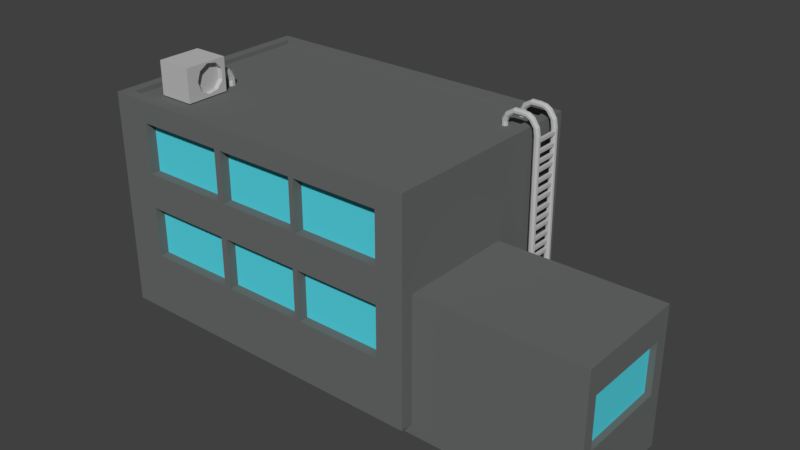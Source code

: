 # Source: TwoStoryGradicaOfficeBlock.blend  (saved by Blender 2.79.0; exported with 4.5.12 LTS)
import bpy
from mathutils import Matrix  # noqa: F401  (used for matrix-valued properties, if any)

bpy.ops.wm.read_factory_settings(use_empty=True)
scene = bpy.context.scene
scene.name = 'Scene'

# ---- collections
col_collection_1 = bpy.data.collections.new('Collection 1'); scene.collection.children.link(col_collection_1)

# ---- materials (node trees are filled in below, after node groups)
mat_material_005 = bpy.data.materials.new('Material.005')
mat_material_005.alpha_threshold = 0.0
mat_material_005.roughness = 0.5
mat_material_004 = bpy.data.materials.new('Material.004')
mat_material_004.alpha_threshold = 0.0
mat_material_004.roughness = 0.5
mat_material_003 = bpy.data.materials.new('Material.003')
mat_material_003.alpha_threshold = 0.0
mat_material_003.roughness = 0.5
mat_material = bpy.data.materials.new('Material')
mat_material.alpha_threshold = 0.0
mat_material.roughness = 0.5
mat_material_001 = bpy.data.materials.new('Material.001')
mat_material_001.alpha_threshold = 0.0
mat_material_001.roughness = 0.5

# ---- material node trees
mat_material_005.use_nodes = True; mat_material_005.node_tree.nodes.clear()
_N = mat_material_005.node_tree.nodes; _L = mat_material_005.node_tree.links
n0 = _N.new('ShaderNodeOutputMaterial'); n0.name = 'Material Output'; n0.location = (300, 300)
n1 = _N.new('ShaderNodeBsdfDiffuse'); n1.name = 'Diffuse BSDF'; n1.location = (10, 300)
n1.inputs[0].default_value = (0.5071, 0.5071, 0.5071, 1.0)
_L.new(n1.outputs[0], n0.inputs[0])
n0.is_active_output = True
mat_material_004.use_nodes = True; mat_material_004.node_tree.nodes.clear()
_N = mat_material_004.node_tree.nodes; _L = mat_material_004.node_tree.links
n0 = _N.new('ShaderNodeOutputMaterial'); n0.name = 'Material Output'; n0.location = (300, 300)
n1 = _N.new('ShaderNodeBsdfDiffuse'); n1.name = 'Diffuse BSDF'; n1.location = (10, 300)
_L.new(n1.outputs[0], n0.inputs[0])
n0.is_active_output = True
mat_material_003.use_nodes = True; mat_material_003.node_tree.nodes.clear()
_N = mat_material_003.node_tree.nodes; _L = mat_material_003.node_tree.links
n0 = _N.new('ShaderNodeOutputMaterial'); n0.name = 'Material Output'; n0.location = (300, 300)
n1 = _N.new('ShaderNodeBsdfDiffuse'); n1.name = 'Diffuse BSDF'; n1.location = (10, 300)
n1.inputs[0].default_value = (0.2079, 0.05922, 0.008173, 1.0)
_L.new(n1.outputs[0], n0.inputs[0])
n0.is_active_output = True
mat_material.use_nodes = True; mat_material.node_tree.nodes.clear()
_N = mat_material.node_tree.nodes; _L = mat_material.node_tree.links
n0 = _N.new('ShaderNodeOutputMaterial'); n0.name = 'Material Output'; n0.location = (300, 300)
n1 = _N.new('ShaderNodeBsdfDiffuse'); n1.name = 'Diffuse BSDF'; n1.location = (10, 300)
n1.inputs[0].default_value = (0.1428, 0.1523, 0.1481, 1.0)
_L.new(n1.outputs[0], n0.inputs[0])
n0.is_active_output = True
mat_material_001.use_nodes = True; mat_material_001.node_tree.nodes.clear()
_N = mat_material_001.node_tree.nodes; _L = mat_material_001.node_tree.links
n0 = _N.new('ShaderNodeOutputMaterial'); n0.name = 'Material Output'; n0.location = (300, 300)
n1 = _N.new('ShaderNodeBsdfDiffuse'); n1.name = 'Diffuse BSDF'; n1.location = (10, 300)
n1.inputs[0].default_value = (0.09187, 0.6894, 0.8, 1.0)
_L.new(n1.outputs[0], n0.inputs[0])
n0.is_active_output = True

# ---- world
world_world = bpy.data.worlds.new('World'); scene.world = world_world
world_world.color = (0.05088, 0.05088, 0.05088)
world_world.use_sun_shadow = False
world_world.sun_shadow_jitter_overblur = 0.0
world_world.cycles.sampling_method = 'MANUAL'

# ---- meshes
me_circle_011 = bpy.data.meshes.new('Circle.011')
me_circle_011.from_pydata([(-2.986, 0.1198, -0.2192), (-2.963, 0.05668, -0.2192), (-2.905, 0.02308, -0.2192), (-2.839, 0.03475, -0.2192), (-2.796, 0.08624, -0.2192), (-2.796, 0.1535, -0.2192), (-2.839, 0.2049, -0.2192), (-2.905, 0.2166, -0.2192), (-2.963, 0.183, -0.2192), (-2.963, 0.05668, -0.1236), (-2.986, 0.1198, -0.1236), (-2.905, 0.02308, -0.1236), (-2.839, 0.03475, -0.1236), (-2.796, 0.08624, -0.1236), (-2.796, 0.1535, -0.1236), (-2.839, 0.2049, -0.1236), (-2.905, 0.2166, -0.1236), (-2.963, 0.183, -0.1236), (-2.963, 0.06385, -0.05951), (-2.986, 0.1198, -0.03029), (-2.905, 0.03405, -0.07505), (-2.839, 0.0444, -0.06965), (-2.796, 0.09005, -0.04583), (-2.796, 0.1496, -0.01474), (-2.839, 0.1953, 0.00908), (-2.905, 0.2056, 0.01448), (-2.963, 0.1758, -0.001068), (-2.963, 0.03025, 0.008841), (-2.986, 0.07764, 0.0506), (-2.905, 0.005032, -0.01338), (-2.839, 0.01379, -0.005661), (-2.796, 0.05242, 0.02838), (-2.796, 0.1029, 0.07281), (-2.839, 0.1415, 0.1069), (-2.905, 0.1502, 0.1146), (-2.963, 0.125, 0.09235), (-2.963, -0.01286, 0.06252), (-2.986, 0.01917, 0.117), (-2.905, -0.02991, 0.03356), (-2.839, -0.02399, 0.04361), (-2.796, 0.002124, 0.08799), (-2.796, 0.03621, 0.1459), (-2.839, 0.06233, 0.1903), (-2.905, 0.06825, 0.2004), (-2.963, 0.0512, 0.1714), (-2.963, -0.0777, 0.1028), (-2.986, -0.05956, 0.1633), (-2.905, -0.08736, 0.07059), (-2.839, -0.08401, 0.08177), (-2.796, -0.06921, 0.1311), (-2.796, -0.0499, 0.1955), (-2.839, -0.03511, 0.2448), (-2.905, -0.03175, 0.256), (-2.963, -0.04141, 0.2238), (-2.963, -0.1322, 0.1213), (-2.986, -0.1301, 0.1844), (-2.905, -0.1333, 0.08771), (-2.839, -0.1329, 0.09938), (-2.796, -0.1312, 0.1508), (-2.796, -0.1289, 0.218), (-2.839, -0.1272, 0.2695), (-2.905, -0.1268, 0.2811), (-2.963, -0.128, 0.2476), (-2.963, -0.2635, 0.1259), (-2.986, -0.2667, 0.189), (-2.905, -0.2618, 0.09234), (-2.839, -0.2624, 0.104), (-2.796, -0.265, 0.1554), (-2.796, -0.2684, 0.2225), (-2.839, -0.271, 0.274), (-2.905, -0.2716, 0.2856), (-2.963, -0.2699, 0.2521), (-2.695, 0.1198, -0.2192), (-2.672, 0.05668, -0.2192), (-2.614, 0.02308, -0.2192), (-2.548, 0.03475, -0.2192), (-2.505, 0.08624, -0.2192), (-2.505, 0.1535, -0.2192), (-2.548, 0.2049, -0.2192), (-2.614, 0.2166, -0.2192), (-2.672, 0.183, -0.2192), (-2.672, 0.05668, -0.1236), (-2.695, 0.1198, -0.1236), (-2.614, 0.02308, -0.1236), (-2.548, 0.03475, -0.1236), (-2.505, 0.08624, -0.1236), (-2.505, 0.1535, -0.1236), (-2.548, 0.2049, -0.1236), (-2.614, 0.2166, -0.1236), (-2.672, 0.183, -0.1236), (-2.672, 0.06385, -0.05951), (-2.695, 0.1198, -0.03029), (-2.614, 0.03405, -0.07505), (-2.548, 0.0444, -0.06965), (-2.505, 0.09005, -0.04583), (-2.505, 0.1496, -0.01474), (-2.548, 0.1953, 0.00908), (-2.614, 0.2056, 0.01448), (-2.672, 0.1758, -0.001068), (-2.672, 0.03025, 0.008841), (-2.695, 0.07764, 0.0506), (-2.614, 0.005032, -0.01338), (-2.548, 0.01379, -0.005661), (-2.505, 0.05242, 0.02838), (-2.505, 0.1029, 0.07281), (-2.548, 0.1415, 0.1069), (-2.614, 0.1502, 0.1146), (-2.672, 0.125, 0.09235), (-2.672, -0.01286, 0.06252), (-2.695, 0.01917, 0.117), (-2.614, -0.02991, 0.03356), (-2.548, -0.02399, 0.04361), (-2.505, 0.002124, 0.08799), (-2.505, 0.03621, 0.1459), (-2.548, 0.06233, 0.1903), (-2.614, 0.06825, 0.2004), (-2.672, 0.0512, 0.1714), (-2.672, -0.0777, 0.1028), (-2.695, -0.05956, 0.1633), (-2.614, -0.08736, 0.07059), (-2.548, -0.08401, 0.08177), (-2.505, -0.06921, 0.1311), (-2.505, -0.0499, 0.1955), (-2.548, -0.03511, 0.2448), (-2.614, -0.03175, 0.256), (-2.672, -0.04141, 0.2238), (-2.672, -0.1322, 0.1213), (-2.695, -0.1301, 0.1844), (-2.614, -0.1333, 0.08771), (-2.548, -0.1329, 0.09938), (-2.505, -0.1312, 0.1508), (-2.505, -0.1289, 0.218), (-2.548, -0.1272, 0.2695), (-2.614, -0.1268, 0.2811), (-2.672, -0.128, 0.2476), (-2.672, -0.2635, 0.1259), (-2.695, -0.2667, 0.189), (-2.614, -0.2618, 0.09234), (-2.548, -0.2624, 0.104), (-2.505, -0.265, 0.1554), (-2.505, -0.2684, 0.2225), (-2.548, -0.271, 0.274), (-2.614, -0.2716, 0.2856), (-2.672, -0.2699, 0.2521)], [], [(1, 0, 8, 7, 6, 5, 4, 3, 2), (12, 13, 22, 21), (2, 3, 12, 11), (6, 7, 16, 15), (3, 4, 13, 12), (0, 1, 9, 10), (7, 8, 17, 16), (4, 5, 14, 13), (1, 2, 11, 9), (8, 0, 10, 17), (5, 6, 15, 14), (20, 21, 30, 29), (10, 9, 18, 19), (16, 17, 26, 25), (13, 14, 23, 22), (9, 11, 20, 18), (17, 10, 19, 26), (14, 15, 24, 23), (11, 12, 21, 20), (15, 16, 25, 24), (27, 29, 38, 36), (24, 25, 34, 33), (21, 22, 31, 30), (19, 18, 27, 28), (25, 26, 35, 34), (22, 23, 32, 31), (18, 20, 29, 27), (26, 19, 28, 35), (23, 24, 33, 32), (37, 36, 45, 46), (35, 28, 37, 44), (32, 33, 42, 41), (29, 30, 39, 38), (33, 34, 43, 42), (30, 31, 40, 39), (28, 27, 36, 37), (34, 35, 44, 43), (31, 32, 41, 40), (51, 52, 61, 60), (43, 44, 53, 52), (40, 41, 50, 49), (36, 38, 47, 45), (44, 37, 46, 53), (41, 42, 51, 50), (38, 39, 48, 47), (42, 43, 52, 51), (39, 40, 49, 48), (59, 60, 69, 68), (48, 49, 58, 57), (46, 45, 54, 55), (52, 53, 62, 61), (49, 50, 59, 58), (45, 47, 56, 54), (53, 46, 55, 62), (50, 51, 60, 59), (47, 48, 57, 56), (63, 65, 66, 67, 68, 69, 70, 71, 64), (56, 57, 66, 65), (60, 61, 70, 69), (57, 58, 67, 66), (55, 54, 63, 64), (61, 62, 71, 70), (58, 59, 68, 67), (54, 56, 65, 63), (62, 55, 64, 71), (73, 72, 80, 79, 78, 77, 76, 75, 74), (84, 85, 94, 93), (74, 75, 84, 83), (78, 79, 88, 87), (75, 76, 85, 84), (72, 73, 81, 82), (79, 80, 89, 88), (76, 77, 86, 85), (73, 74, 83, 81), (80, 72, 82, 89), (77, 78, 87, 86), (92, 93, 102, 101), (82, 81, 90, 91), (88, 89, 98, 97), (85, 86, 95, 94), (81, 83, 92, 90), (89, 82, 91, 98), (86, 87, 96, 95), (83, 84, 93, 92), (87, 88, 97, 96), (99, 101, 110, 108), (96, 97, 106, 105), (93, 94, 103, 102), (91, 90, 99, 100), (97, 98, 107, 106), (94, 95, 104, 103), (90, 92, 101, 99), (98, 91, 100, 107), (95, 96, 105, 104), (109, 108, 117, 118), (107, 100, 109, 116), (104, 105, 114, 113), (101, 102, 111, 110), (105, 106, 115, 114), (102, 103, 112, 111), (100, 99, 108, 109), (106, 107, 116, 115), (103, 104, 113, 112), (123, 124, 133, 132), (115, 116, 125, 124), (112, 113, 122, 121), (108, 110, 119, 117), (116, 109, 118, 125), (113, 114, 123, 122), (110, 111, 120, 119), (114, 115, 124, 123), (111, 112, 121, 120), (131, 132, 141, 140), (120, 121, 130, 129), (118, 117, 126, 127), (124, 125, 134, 133), (121, 122, 131, 130), (117, 119, 128, 126), (125, 118, 127, 134), (122, 123, 132, 131), (119, 120, 129, 128), (135, 137, 138, 139, 140, 141, 142, 143, 136), (128, 129, 138, 137), (132, 133, 142, 141), (129, 130, 139, 138), (127, 126, 135, 136), (133, 134, 143, 142), (130, 131, 140, 139), (126, 128, 137, 135), (134, 127, 136, 143)])
me_circle_011.materials.append(mat_material_005)
me_circle_011.use_remesh_preserve_volume = False
me_circle_011.use_remesh_preserve_attributes = False
me_circle_011.use_mirror_vertex_groups = False
me_circle_011.update()
me_cube_028 = bpy.data.meshes.new('Cube.028')
me_cube_028.from_pydata([(-0.7233, 0.4845, 0.03764), (-0.7233, 0.3264, 0.6096), (-0.7233, -0.07409, 0.914), (-0.7233, -0.5295, 0.8083), (-0.7233, -0.8267, 0.342), (-0.7233, -0.8267, -0.2667), (-0.7233, -0.5295, -0.733), (-0.7233, -0.07409, -0.8387), (-0.7233, 0.3264, -0.5343), (-1.0, -1.0, -1.0), (-1.0, -1.0, 1.0), (-1.0, 1.0, -1.0), (-1.0, 1.0, 1.0), (1.0, -1.0, -1.0), (1.0, -1.0, 1.0), (1.0, 1.0, -1.0), (1.0, 1.0, 1.0), (-1.0, -0.5295, 0.8083), (-1.0, -0.8267, 0.2769), (-1.0, -0.8267, 0.342), (-1.0, -0.07409, 0.914), (-1.0, 0.3264, 0.6096), (-1.0, -0.8267, -0.2667), (-1.0, 0.4845, 0.03764), (-1.0, 0.3264, -0.5343), (-1.0, -0.07409, -0.8387), (-1.0, -0.5295, -0.733)], [], [(1, 0, 8, 7, 6, 5, 4, 3, 2), (5, 6, 26, 22), (2, 3, 17, 20), (6, 7, 25, 26), (3, 4, 19, 17), (0, 1, 21, 23), (7, 8, 24, 25), (4, 5, 22, 18, 19), (1, 2, 20, 21), (8, 0, 23, 24), (9, 10, 18, 22, 26, 25, 24, 23, 12, 11), (11, 12, 16, 15), (15, 16, 14, 13), (13, 14, 10, 9), (11, 15, 13, 9), (16, 12, 10, 14), (12, 23, 21, 20, 17, 19, 18, 10)])
me_cube_028.materials.append(mat_material_005)
me_cube_028.use_remesh_preserve_volume = False
me_cube_028.use_remesh_preserve_attributes = False
me_cube_028.use_mirror_vertex_groups = False
me_cube_028.update()
me_cube_026 = bpy.data.meshes.new('Cube.026')
me_cube_026.from_pydata([(-0.7233, 0.4845, 0.03764), (-0.7233, 0.3264, 0.6096), (-0.7233, -0.07409, 0.914), (-0.7233, -0.5295, 0.8083), (-0.7233, -0.8267, 0.342), (-0.7233, -0.8267, -0.2667), (-0.7233, -0.5295, -0.733), (-0.7233, -0.07409, -0.8387), (-0.7233, 0.3264, -0.5343), (-1.0, -1.0, -1.0), (-1.0, -1.0, 1.0), (-1.0, 1.0, -1.0), (-1.0, 1.0, 1.0), (1.0, -1.0, -1.0), (1.0, -1.0, 1.0), (1.0, 1.0, -1.0), (1.0, 1.0, 1.0), (-1.0, -0.5295, 0.8083), (-1.0, -0.8267, 0.2769), (-1.0, -0.8267, 0.342), (-1.0, -0.07409, 0.914), (-1.0, 0.3264, 0.6096), (-1.0, -0.8267, -0.2667), (-1.0, 0.4845, 0.03764), (-1.0, 0.3264, -0.5343), (-1.0, -0.07409, -0.8387), (-1.0, -0.5295, -0.733), (-0.7233, -5.829, 0.03764), (-0.7233, -5.987, 0.6096), (-0.7233, -6.388, 0.914), (-0.7233, -6.843, 0.8083), (-0.7233, -7.141, 0.342), (-0.7233, -7.141, -0.2667), (-0.7233, -6.843, -0.733), (-0.7233, -6.388, -0.8387), (-0.7233, -5.987, -0.5343), (-1.0, -7.314, -1.0), (-1.0, -7.314, 1.0), (-1.0, -5.314, -1.0), (-1.0, -5.314, 1.0), (1.0, -7.314, -1.0), (1.0, -7.314, 1.0), (1.0, -5.314, -1.0), (1.0, -5.314, 1.0), (-1.0, -6.843, 0.8083), (-1.0, -7.141, 0.2769), (-1.0, -7.141, 0.342), (-1.0, -6.388, 0.914), (-1.0, -5.987, 0.6096), (-1.0, -7.141, -0.2667), (-1.0, -5.829, 0.03764), (-1.0, -5.987, -0.5343), (-1.0, -6.388, -0.8387), (-1.0, -6.843, -0.733), (-0.7233, -12.01, 0.03764), (-0.7233, -12.17, 0.6096), (-0.7233, -12.57, 0.914), (-0.7233, -13.03, 0.8083), (-0.7233, -13.32, 0.342), (-0.7233, -13.32, -0.2667), (-0.7233, -13.03, -0.733), (-0.7233, -12.57, -0.8387), (-0.7233, -12.17, -0.5343), (-1.0, -13.5, -1.0), (-1.0, -13.5, 1.0), (-1.0, -11.5, -1.0), (-1.0, -11.5, 1.0), (1.0, -13.5, -1.0), (1.0, -13.5, 1.0), (1.0, -11.5, -1.0), (1.0, -11.5, 1.0), (-1.0, -13.03, 0.8083), (-1.0, -13.32, 0.2769), (-1.0, -13.32, 0.342), (-1.0, -12.57, 0.914), (-1.0, -12.17, 0.6096), (-1.0, -13.32, -0.2667), (-1.0, -12.01, 0.03764), (-1.0, -12.17, -0.5343), (-1.0, -12.57, -0.8387), (-1.0, -13.03, -0.733), (-0.7233, -12.01, 8.785), (-0.7233, -12.17, 9.357), (-0.7233, -12.57, 9.661), (-0.7233, -13.03, 9.555), (-0.7233, -13.32, 9.089), (-0.7233, -13.32, 8.48), (-0.7233, -13.03, 8.014), (-0.7233, -12.57, 7.908), (-0.7233, -12.17, 8.213), (-1.0, -13.5, 7.747), (-1.0, -13.5, 9.747), (-1.0, -11.5, 7.747), (-1.0, -11.5, 9.747), (1.0, -13.5, 7.747), (1.0, -13.5, 9.747), (1.0, -11.5, 7.747), (1.0, -11.5, 9.747), (-1.0, -13.03, 9.555), (-1.0, -13.32, 9.024), (-1.0, -13.32, 9.089), (-1.0, -12.57, 9.661), (-1.0, -12.17, 9.357), (-1.0, -13.32, 8.48), (-1.0, -12.01, 8.785), (-1.0, -12.17, 8.213), (-1.0, -12.57, 7.908), (-1.0, -13.03, 8.014), (-0.7233, -5.829, 8.785), (-0.7233, -5.987, 9.357), (-0.7233, -6.388, 9.661), (-0.7233, -6.843, 9.555), (-0.7233, -7.141, 9.089), (-0.7233, -7.141, 8.48), (-0.7233, -6.843, 8.014), (-0.7233, -6.388, 7.908), (-0.7233, -5.987, 8.213), (-1.0, -7.314, 7.747), (-1.0, -7.314, 9.747), (-1.0, -5.314, 7.747), (-1.0, -5.314, 9.747), (1.0, -7.314, 7.747), (1.0, -7.314, 9.747), (1.0, -5.314, 7.747), (1.0, -5.314, 9.747), (-1.0, -6.843, 9.555), (-1.0, -7.141, 9.024), (-1.0, -7.141, 9.089), (-1.0, -6.388, 9.661), (-1.0, -5.987, 9.357), (-1.0, -7.141, 8.48), (-1.0, -5.829, 8.785), (-1.0, -5.987, 8.213), (-1.0, -6.388, 7.908), (-1.0, -6.843, 8.014), (-0.7233, 0.4845, 8.785), (-0.7233, 0.3264, 9.357), (-0.7233, -0.07409, 9.661), (-0.7233, -0.5295, 9.555), (-0.7233, -0.8267, 9.089), (-0.7233, -0.8267, 8.48), (-0.7233, -0.5295, 8.014), (-0.7233, -0.07409, 7.908), (-0.7233, 0.3264, 8.213), (-1.0, -1.0, 7.747), (-1.0, -1.0, 9.747), (-1.0, 1.0, 7.747), (-1.0, 1.0, 9.747), (1.0, -1.0, 7.747), (1.0, -1.0, 9.747), (1.0, 1.0, 7.747), (1.0, 1.0, 9.747), (-1.0, -0.5295, 9.555), (-1.0, -0.8267, 9.024), (-1.0, -0.8267, 9.089), (-1.0, -0.07409, 9.661), (-1.0, 0.3264, 9.357), (-1.0, -0.8267, 8.48), (-1.0, 0.4845, 8.785), (-1.0, 0.3264, 8.213), (-1.0, -0.07409, 7.908), (-1.0, -0.5295, 8.014)], [], [(1, 0, 8, 7, 6, 5, 4, 3, 2), (5, 6, 26, 22), (2, 3, 17, 20), (6, 7, 25, 26), (3, 4, 19, 17), (0, 1, 21, 23), (7, 8, 24, 25), (4, 5, 22, 18, 19), (1, 2, 20, 21), (8, 0, 23, 24), (9, 10, 18, 22, 26, 25, 24, 23, 12, 11), (11, 12, 16, 15), (15, 16, 14, 13), (13, 14, 10, 9), (11, 15, 13, 9), (16, 12, 10, 14), (12, 23, 21, 20, 17, 19, 18, 10), (28, 27, 35, 34, 33, 32, 31, 30, 29), (32, 33, 53, 49), (29, 30, 44, 47), (33, 34, 52, 53), (30, 31, 46, 44), (27, 28, 48, 50), (34, 35, 51, 52), (31, 32, 49, 45, 46), (28, 29, 47, 48), (35, 27, 50, 51), (36, 37, 45, 49, 53, 52, 51, 50, 39, 38), (38, 39, 43, 42), (42, 43, 41, 40), (40, 41, 37, 36), (38, 42, 40, 36), (43, 39, 37, 41), (39, 50, 48, 47, 44, 46, 45, 37), (55, 54, 62, 61, 60, 59, 58, 57, 56), (59, 60, 80, 76), (56, 57, 71, 74), (60, 61, 79, 80), (57, 58, 73, 71), (54, 55, 75, 77), (61, 62, 78, 79), (58, 59, 76, 72, 73), (55, 56, 74, 75), (62, 54, 77, 78), (63, 64, 72, 76, 80, 79, 78, 77, 66, 65), (65, 66, 70, 69), (69, 70, 68, 67), (67, 68, 64, 63), (65, 69, 67, 63), (70, 66, 64, 68), (66, 77, 75, 74, 71, 73, 72, 64), (82, 81, 89, 88, 87, 86, 85, 84, 83), (86, 87, 107, 103), (83, 84, 98, 101), (87, 88, 106, 107), (84, 85, 100, 98), (81, 82, 102, 104), (88, 89, 105, 106), (85, 86, 103, 99, 100), (82, 83, 101, 102), (89, 81, 104, 105), (90, 91, 99, 103, 107, 106, 105, 104, 93, 92), (92, 93, 97, 96), (96, 97, 95, 94), (94, 95, 91, 90), (92, 96, 94, 90), (97, 93, 91, 95), (93, 104, 102, 101, 98, 100, 99, 91), (109, 108, 116, 115, 114, 113, 112, 111, 110), (113, 114, 134, 130), (110, 111, 125, 128), (114, 115, 133, 134), (111, 112, 127, 125), (108, 109, 129, 131), (115, 116, 132, 133), (112, 113, 130, 126, 127), (109, 110, 128, 129), (116, 108, 131, 132), (117, 118, 126, 130, 134, 133, 132, 131, 120, 119), (119, 120, 124, 123), (123, 124, 122, 121), (121, 122, 118, 117), (119, 123, 121, 117), (124, 120, 118, 122), (120, 131, 129, 128, 125, 127, 126, 118), (136, 135, 143, 142, 141, 140, 139, 138, 137), (140, 141, 161, 157), (137, 138, 152, 155), (141, 142, 160, 161), (138, 139, 154, 152), (135, 136, 156, 158), (142, 143, 159, 160), (139, 140, 157, 153, 154), (136, 137, 155, 156), (143, 135, 158, 159), (144, 145, 153, 157, 161, 160, 159, 158, 147, 146), (146, 147, 151, 150), (150, 151, 149, 148), (148, 149, 145, 144), (146, 150, 148, 144), (151, 147, 145, 149), (147, 158, 156, 155, 152, 154, 153, 145)])
me_cube_026.materials.append(mat_material_004)
me_cube_026.use_remesh_preserve_volume = False
me_cube_026.use_remesh_preserve_attributes = False
me_cube_026.use_mirror_vertex_groups = False
me_cube_026.update()
me_cube_016 = bpy.data.meshes.new('Cube.016')
me_cube_016.from_pydata([(5.491, -1.024, -55.46), (5.491, -1.024, -53.46), (5.491, 0.9762, -55.46), (5.491, 0.9762, -53.46), (7.491, -1.024, -55.46), (7.491, -1.024, -53.46), (7.491, 0.9762, -55.46), (7.491, 0.9762, -53.46), (5.491, -1.024, -62.38), (5.491, -1.024, -60.38), (5.491, 0.9762, -62.38), (5.491, 0.9762, -60.38), (7.491, -1.024, -62.38), (7.491, -1.024, -60.38), (7.491, 0.9762, -62.38), (7.491, 0.9762, -60.38), (5.491, -1.024, -68.59), (5.491, -1.024, -66.59), (5.491, 0.9762, -68.59), (5.491, 0.9762, -66.59), (7.491, -1.024, -68.59), (7.491, -1.024, -66.59), (7.491, 0.9762, -68.59), (7.491, 0.9762, -66.59), (5.491, -1.024, -18.15), (5.491, -1.024, -16.15), (5.491, 0.9762, -18.15), (5.491, 0.9762, -16.15), (7.491, -1.024, -18.15), (7.491, -1.024, -16.15), (7.491, 0.9762, -18.15), (7.491, 0.9762, -16.15), (5.491, -1.024, -25.07), (5.491, -1.024, -23.07), (5.491, 0.9762, -25.07), (5.491, 0.9762, -23.07), (7.491, -1.024, -25.07), (7.491, -1.024, -23.07), (7.491, 0.9762, -25.07), (7.491, 0.9762, -23.07), (5.491, -1.024, -31.29), (5.491, -1.024, -29.29), (5.491, 0.9762, -31.29), (5.491, 0.9762, -29.29), (7.491, -1.024, -31.29), (7.491, -1.024, -29.29), (7.491, 0.9762, -31.29), (7.491, 0.9762, -29.29), (5.491, -1.024, -49.81), (5.491, -1.024, -47.81), (5.491, 0.9762, -49.81), (5.491, 0.9762, -47.81), (7.491, -1.024, -49.81), (7.491, -1.024, -47.81), (7.491, 0.9762, -49.81), (7.491, 0.9762, -47.81), (5.491, -1.024, -43.6), (5.491, -1.024, -41.6), (5.491, 0.9762, -43.6), (5.491, 0.9762, -41.6), (7.491, -1.024, -43.6), (7.491, -1.024, -41.6), (7.491, 0.9762, -43.6), (7.491, 0.9762, -41.6), (5.491, -1.024, -36.67), (5.491, -1.024, -34.67), (5.491, 0.9762, -36.67), (5.491, 0.9762, -34.67), (7.491, -1.024, -36.67), (7.491, -1.024, -34.67), (7.491, 0.9762, -36.67), (7.491, 0.9762, -34.67), (5.491, -1.024, 0.5051), (5.491, -1.024, 2.505), (5.491, 0.9762, 0.5051), (5.491, 0.9762, 2.505), (7.491, -1.024, 0.5051), (7.491, -1.024, 2.505), (7.491, 0.9762, 0.5051), (7.491, 0.9762, 2.505), (5.491, -1.024, -6.416), (5.491, -1.024, -4.416), (5.491, 0.9762, -6.416), (5.491, 0.9762, -4.416), (7.491, -1.024, -6.416), (7.491, -1.024, -4.416), (7.491, 0.9762, -6.416), (7.491, 0.9762, -4.416), (5.491, -1.024, -12.63), (5.491, -1.024, -10.63), (5.491, 0.9762, -12.63), (5.491, 0.9762, -10.63), (7.491, -1.024, -12.63), (7.491, -1.024, -10.63), (7.491, 0.9762, -12.63), (7.491, 0.9762, -10.63), (5.491, -1.024, 5.893), (5.491, -1.024, 7.893), (5.491, 0.9762, 5.893), (5.491, 0.9762, 7.893), (7.491, -1.024, 5.893), (7.491, -1.024, 7.893), (7.491, 0.9762, 5.893), (7.491, 0.9762, 7.893), (5.491, -1.024, 12.11), (5.491, -1.024, 14.11), (5.491, 0.9762, 12.11), (5.491, 0.9762, 14.11), (7.491, -1.024, 12.11), (7.491, -1.024, 14.11), (7.491, 0.9762, 12.11), (7.491, 0.9762, 14.11), (5.491, -1.024, 19.03), (5.491, -1.024, 21.03), (5.491, 0.9762, 19.03), (5.491, 0.9762, 21.03), (7.491, -1.024, 19.03), (7.491, -1.024, 21.03), (7.491, 0.9762, 19.03), (7.491, 0.9762, 21.03), (-15.81, -0.7314, 17.44), (-17.13, -0.7851, 17.44), (-17.83, -0.9211, 17.44), (-17.58, -1.076, 17.44), (-16.51, -1.177, 17.44), (-15.1, -1.177, 17.44), (-14.03, -1.076, 17.44), (-13.78, -0.9211, 17.44), (-14.49, -0.7851, 17.44), (-17.13, -0.7851, 22.86), (-15.81, -0.7314, 22.86), (-17.83, -0.9211, 22.86), (-17.58, -1.076, 22.86), (-16.51, -1.177, 22.86), (-15.1, -1.177, 22.86), (-14.03, -1.076, 22.86), (-13.78, -0.9211, 22.86), (-14.49, -0.7851, 22.86), (-16.99, -0.7851, 28.01), (-15.81, -0.7314, 27.44), (-17.63, -0.9211, 28.32), (-17.41, -1.076, 28.21), (-16.44, -1.177, 27.74), (-15.17, -1.177, 27.13), (-14.21, -1.076, 26.66), (-13.99, -0.9211, 26.55), (-14.62, -0.7851, 26.86), (-14.92, -0.7851, 31.92), (-14.15, -0.7314, 30.84), (-15.33, -0.9211, 32.49), (-15.18, -1.076, 32.29), (-14.56, -1.177, 31.41), (-13.75, -1.177, 30.27), (-13.12, -1.076, 29.39), (-12.98, -0.9211, 29.2), (-13.39, -0.7851, 29.77), (-9.492, -0.7851, 35.49), (-9.489, -0.7314, 34.17), (-9.494, -0.9211, 36.19), (-9.494, -1.076, 35.94), (-9.491, -1.177, 34.87), (-9.487, -1.177, 33.46), (-9.485, -1.076, 32.39), (-9.484, -0.9211, 32.14), (-9.486, -0.7851, 32.85), (-7.635, -0.7851, 35.5), (-7.632, -0.7314, 34.18), (-7.637, -0.9211, 36.2), (-7.636, -1.076, 35.96), (-7.634, -1.177, 34.88), (-7.63, -1.177, 33.48), (-7.628, -1.076, 32.4), (-7.627, -0.9211, 32.16), (-7.629, -0.7851, 32.86), (-3.953, -0.7851, 35.52), (-3.95, -0.7314, 34.2), (-3.955, -0.9211, 36.22), (-3.954, -1.076, 35.98), (-3.951, -1.177, 34.9), (-3.948, -1.177, 33.49), (-3.945, -1.076, 32.42), (-3.945, -0.9211, 32.17), (-3.946, -0.7851, 32.88), (-0.1149, -0.7851, 35.02), (-0.7311, -0.7314, 33.85), (0.2129, -0.9211, 35.64), (0.09904, -1.076, 35.43), (-0.4032, -1.177, 34.48), (-1.059, -1.177, 33.23), (-1.561, -1.076, 32.28), (-1.675, -0.9211, 32.07), (-1.347, -0.7851, 32.69), (3.061, -0.7851, 33.12), (1.984, -0.7314, 32.36), (3.634, -0.9211, 33.53), (3.435, -1.076, 33.39), (2.557, -1.177, 32.76), (1.412, -1.177, 31.95), (0.534, -1.076, 31.33), (0.3351, -0.9211, 31.19), (0.9079, -0.7851, 31.59), (6.541, -0.7851, 27.99), (5.239, -0.7314, 27.77), (7.234, -0.9211, 28.11), (6.993, -1.076, 28.07), (5.932, -1.177, 27.89), (4.547, -1.177, 27.66), (3.486, -1.076, 27.48), (3.245, -0.9211, 27.44), (3.938, -0.7851, 27.55), (7.388, -0.7851, 22.91), (6.068, -0.7314, 22.89), (8.091, -0.9211, 22.91), (7.847, -1.076, 22.91), (6.77, -1.177, 22.9), (5.366, -1.177, 22.89), (4.289, -1.076, 22.88), (4.045, -0.9211, 22.87), (4.748, -0.7851, 22.88), (7.571, -0.7851, 3.998), (6.251, -0.7314, 3.985), (8.274, -0.9211, 4.004), (8.03, -1.076, 4.002), (6.954, -1.177, 3.992), (5.549, -1.177, 3.978), (4.472, -1.076, 3.968), (4.228, -0.9211, 3.965), (4.931, -0.7851, 3.972), (7.813, -0.7851, -20.96), (6.493, -0.7314, -20.97), (8.515, -0.9211, -20.96), (8.271, -1.076, -20.96), (7.195, -1.177, -20.97), (5.79, -1.177, -20.98), (4.714, -1.076, -20.99), (4.47, -0.9211, -20.99), (5.173, -0.7851, -20.99), (8.238, -0.7851, -64.87), (6.918, -0.7314, -64.88), (8.941, -0.9211, -64.86), (8.697, -1.076, -64.86), (7.62, -1.177, -64.87), (6.215, -1.177, -64.89), (5.139, -1.076, -64.9), (4.895, -0.9211, -64.9), (5.598, -0.7851, -64.89), (8.466, -0.7851, -77.22), (7.146, -0.7314, -77.23), (9.168, -0.9211, -77.21), (8.924, -1.076, -77.21), (7.848, -1.177, -77.22), (6.443, -1.177, -77.24), (5.367, -1.076, -77.25), (5.123, -0.9211, -77.25), (5.825, -0.7851, -77.24), (-15.81, 1.212, 17.44), (-17.13, 1.158, 17.44), (-17.83, 1.022, 17.44), (-17.58, 0.8674, 17.44), (-16.51, 0.7664, 17.44), (-15.1, 0.7664, 17.44), (-14.03, 0.8674, 17.44), (-13.78, 1.022, 17.44), (-14.49, 1.158, 17.44), (-17.13, 1.158, 22.86), (-15.81, 1.212, 22.86), (-17.83, 1.022, 22.86), (-17.58, 0.8674, 22.86), (-16.51, 0.7664, 22.86), (-15.1, 0.7664, 22.86), (-14.03, 0.8674, 22.86), (-13.78, 1.022, 22.86), (-14.49, 1.158, 22.86), (-16.99, 1.158, 28.01), (-15.81, 1.212, 27.44), (-17.63, 1.022, 28.32), (-17.41, 0.8674, 28.21), (-16.44, 0.7664, 27.74), (-15.17, 0.7664, 27.13), (-14.21, 0.8674, 26.66), (-13.99, 1.022, 26.55), (-14.62, 1.158, 26.86), (-14.92, 1.158, 31.92), (-14.15, 1.212, 30.84), (-15.33, 1.022, 32.49), (-15.18, 0.8674, 32.29), (-14.56, 0.7664, 31.41), (-13.75, 0.7664, 30.27), (-13.12, 0.8674, 29.39), (-12.98, 1.022, 29.2), (-13.39, 1.158, 29.77), (-9.492, 1.158, 35.49), (-9.489, 1.212, 34.17), (-9.494, 1.022, 36.19), (-9.494, 0.8674, 35.94), (-9.491, 0.7664, 34.87), (-9.487, 0.7664, 33.46), (-9.485, 0.8674, 32.39), (-9.484, 1.022, 32.14), (-9.486, 1.158, 32.85), (-7.635, 1.158, 35.5), (-7.632, 1.212, 34.18), (-7.637, 1.022, 36.2), (-7.636, 0.8674, 35.96), (-7.634, 0.7664, 34.88), (-7.63, 0.7664, 33.48), (-7.628, 0.8674, 32.4), (-7.627, 1.022, 32.16), (-7.629, 1.158, 32.86), (-3.953, 1.158, 35.52), (-3.95, 1.212, 34.2), (-3.955, 1.022, 36.22), (-3.954, 0.8674, 35.98), (-3.951, 0.7664, 34.9), (-3.948, 0.7664, 33.49), (-3.945, 0.8674, 32.42), (-3.945, 1.022, 32.17), (-3.946, 1.158, 32.88), (-0.1149, 1.158, 35.02), (-0.7311, 1.212, 33.85), (0.2129, 1.022, 35.64), (0.09904, 0.8674, 35.43), (-0.4032, 0.7664, 34.48), (-1.059, 0.7664, 33.23), (-1.561, 0.8674, 32.28), (-1.675, 1.022, 32.07), (-1.347, 1.158, 32.69), (3.061, 1.158, 33.12), (1.984, 1.212, 32.36), (3.634, 1.022, 33.53), (3.435, 0.8674, 33.39), (2.557, 0.7664, 32.76), (1.412, 0.7664, 31.95), (0.534, 0.8674, 31.33), (0.3351, 1.022, 31.19), (0.9079, 1.158, 31.59), (6.541, 1.158, 27.99), (5.239, 1.212, 27.77), (7.234, 1.022, 28.11), (6.993, 0.8674, 28.07), (5.932, 0.7664, 27.89), (4.547, 0.7664, 27.66), (3.486, 0.8674, 27.48), (3.245, 1.022, 27.44), (3.938, 1.158, 27.55), (7.388, 1.158, 22.91), (6.068, 1.212, 22.89), (8.091, 1.022, 22.91), (7.847, 0.8674, 22.91), (6.77, 0.7664, 22.9), (5.366, 0.7664, 22.89), (4.289, 0.8674, 22.88), (4.045, 1.022, 22.87), (4.748, 1.158, 22.88), (7.571, 1.158, 3.998), (6.251, 1.212, 3.985), (8.274, 1.022, 4.004), (8.03, 0.8674, 4.002), (6.954, 0.7664, 3.992), (5.549, 0.7664, 3.978), (4.472, 0.8674, 3.968), (4.228, 1.022, 3.965), (4.931, 1.158, 3.972), (7.813, 1.158, -20.96), (6.493, 1.212, -20.97), (8.515, 1.022, -20.96), (8.271, 0.8674, -20.96), (7.195, 0.7664, -20.97), (5.79, 0.7664, -20.98), (4.714, 0.8674, -20.99), (4.47, 1.022, -20.99), (5.173, 1.158, -20.99), (8.238, 1.158, -64.87), (6.918, 1.212, -64.88), (8.941, 1.022, -64.86), (8.697, 0.8674, -64.86), (7.62, 0.7664, -64.87), (6.215, 0.7664, -64.89), (5.139, 0.8674, -64.9), (4.895, 1.022, -64.9), (5.598, 1.158, -64.89), (8.466, 1.158, -77.22), (7.146, 1.212, -77.23), (9.168, 1.022, -77.21), (8.924, 0.8674, -77.21), (7.848, 0.7664, -77.22), (6.443, 0.7664, -77.24), (5.367, 0.8674, -77.25), (5.123, 1.022, -77.25), (5.825, 1.158, -77.24)], [], [(0, 1, 3, 2), (2, 3, 7, 6), (6, 7, 5, 4), (4, 5, 1, 0), (2, 6, 4, 0), (7, 3, 1, 5), (8, 9, 11, 10), (10, 11, 15, 14), (14, 15, 13, 12), (12, 13, 9, 8), (10, 14, 12, 8), (15, 11, 9, 13), (16, 17, 19, 18), (18, 19, 23, 22), (22, 23, 21, 20), (20, 21, 17, 16), (18, 22, 20, 16), (23, 19, 17, 21), (24, 25, 27, 26), (26, 27, 31, 30), (30, 31, 29, 28), (28, 29, 25, 24), (26, 30, 28, 24), (31, 27, 25, 29), (32, 33, 35, 34), (34, 35, 39, 38), (38, 39, 37, 36), (36, 37, 33, 32), (34, 38, 36, 32), (39, 35, 33, 37), (40, 41, 43, 42), (42, 43, 47, 46), (46, 47, 45, 44), (44, 45, 41, 40), (42, 46, 44, 40), (47, 43, 41, 45), (48, 49, 51, 50), (50, 51, 55, 54), (54, 55, 53, 52), (52, 53, 49, 48), (50, 54, 52, 48), (55, 51, 49, 53), (56, 57, 59, 58), (58, 59, 63, 62), (62, 63, 61, 60), (60, 61, 57, 56), (58, 62, 60, 56), (63, 59, 57, 61), (64, 65, 67, 66), (66, 67, 71, 70), (70, 71, 69, 68), (68, 69, 65, 64), (66, 70, 68, 64), (71, 67, 65, 69), (72, 73, 75, 74), (74, 75, 79, 78), (78, 79, 77, 76), (76, 77, 73, 72), (74, 78, 76, 72), (79, 75, 73, 77), (80, 81, 83, 82), (82, 83, 87, 86), (86, 87, 85, 84), (84, 85, 81, 80), (82, 86, 84, 80), (87, 83, 81, 85), (88, 89, 91, 90), (90, 91, 95, 94), (94, 95, 93, 92), (92, 93, 89, 88), (90, 94, 92, 88), (95, 91, 89, 93), (96, 97, 99, 98), (98, 99, 103, 102), (102, 103, 101, 100), (100, 101, 97, 96), (98, 102, 100, 96), (103, 99, 97, 101), (104, 105, 107, 106), (106, 107, 111, 110), (110, 111, 109, 108), (108, 109, 105, 104), (106, 110, 108, 104), (111, 107, 105, 109), (112, 113, 115, 114), (114, 115, 119, 118), (118, 119, 117, 116), (116, 117, 113, 112), (114, 118, 116, 112), (119, 115, 113, 117), (121, 120, 128, 127, 126, 125, 124, 123, 122), (129, 131, 140, 138), (120, 121, 129, 130), (127, 128, 137, 136), (124, 125, 134, 133), (121, 122, 131, 129), (128, 120, 130, 137), (125, 126, 135, 134), (122, 123, 132, 131), (126, 127, 136, 135), (123, 124, 133, 132), (139, 138, 147, 148), (137, 130, 139, 146), (134, 135, 144, 143), (131, 132, 141, 140), (135, 136, 145, 144), (132, 133, 142, 141), (130, 129, 138, 139), (136, 137, 146, 145), (133, 134, 143, 142), (153, 154, 163, 162), (145, 146, 155, 154), (142, 143, 152, 151), (138, 140, 149, 147), (146, 139, 148, 155), (143, 144, 153, 152), (140, 141, 150, 149), (144, 145, 154, 153), (141, 142, 151, 150), (161, 162, 171, 170), (150, 151, 160, 159), (148, 147, 156, 157), (154, 155, 164, 163), (151, 152, 161, 160), (147, 149, 158, 156), (155, 148, 157, 164), (152, 153, 162, 161), (149, 150, 159, 158), (169, 170, 179, 178), (158, 159, 168, 167), (162, 163, 172, 171), (159, 160, 169, 168), (157, 156, 165, 166), (163, 164, 173, 172), (160, 161, 170, 169), (156, 158, 167, 165), (164, 157, 166, 173), (177, 178, 187, 186), (165, 167, 176, 174), (173, 166, 175, 182), (170, 171, 180, 179), (167, 168, 177, 176), (171, 172, 181, 180), (168, 169, 178, 177), (166, 165, 174, 175), (172, 173, 182, 181), (185, 186, 195, 194), (175, 174, 183, 184), (181, 182, 191, 190), (178, 179, 188, 187), (174, 176, 185, 183), (182, 175, 184, 191), (179, 180, 189, 188), (176, 177, 186, 185), (180, 181, 190, 189), (192, 194, 203, 201), (189, 190, 199, 198), (186, 187, 196, 195), (184, 183, 192, 193), (190, 191, 200, 199), (187, 188, 197, 196), (183, 185, 194, 192), (191, 184, 193, 200), (188, 189, 198, 197), (202, 201, 210, 211), (200, 193, 202, 209), (197, 198, 207, 206), (194, 195, 204, 203), (198, 199, 208, 207), (195, 196, 205, 204), (193, 192, 201, 202), (199, 200, 209, 208), (196, 197, 206, 205), (216, 217, 226, 225), (208, 209, 218, 217), (205, 206, 215, 214), (201, 203, 212, 210), (209, 202, 211, 218), (206, 207, 216, 215), (203, 204, 213, 212), (207, 208, 217, 216), (204, 205, 214, 213), (227, 220, 229, 236), (213, 214, 223, 222), (211, 210, 219, 220), (217, 218, 227, 226), (214, 215, 224, 223), (210, 212, 221, 219), (218, 211, 220, 227), (215, 216, 225, 224), (212, 213, 222, 221), (235, 236, 245, 244), (224, 225, 234, 233), (221, 222, 231, 230), (225, 226, 235, 234), (222, 223, 232, 231), (220, 219, 228, 229), (226, 227, 236, 235), (223, 224, 233, 232), (219, 221, 230, 228), (243, 244, 253, 252), (232, 233, 242, 241), (228, 230, 239, 237), (236, 229, 238, 245), (233, 234, 243, 242), (230, 231, 240, 239), (234, 235, 244, 243), (231, 232, 241, 240), (229, 228, 237, 238), (246, 248, 249, 250, 251, 252, 253, 254, 247), (240, 241, 250, 249), (238, 237, 246, 247), (244, 245, 254, 253), (241, 242, 251, 250), (237, 239, 248, 246), (245, 238, 247, 254), (242, 243, 252, 251), (239, 240, 249, 248), (256, 255, 263, 262, 261, 260, 259, 258, 257), (264, 266, 275, 273), (255, 256, 264, 265), (262, 263, 272, 271), (259, 260, 269, 268), (256, 257, 266, 264), (263, 255, 265, 272), (260, 261, 270, 269), (257, 258, 267, 266), (261, 262, 271, 270), (258, 259, 268, 267), (274, 273, 282, 283), (272, 265, 274, 281), (269, 270, 279, 278), (266, 267, 276, 275), (270, 271, 280, 279), (267, 268, 277, 276), (265, 264, 273, 274), (271, 272, 281, 280), (268, 269, 278, 277), (288, 289, 298, 297), (280, 281, 290, 289), (277, 278, 287, 286), (273, 275, 284, 282), (281, 274, 283, 290), (278, 279, 288, 287), (275, 276, 285, 284), (279, 280, 289, 288), (276, 277, 286, 285), (296, 297, 306, 305), (285, 286, 295, 294), (283, 282, 291, 292), (289, 290, 299, 298), (286, 287, 296, 295), (282, 284, 293, 291), (290, 283, 292, 299), (287, 288, 297, 296), (284, 285, 294, 293), (304, 305, 314, 313), (293, 294, 303, 302), (297, 298, 307, 306), (294, 295, 304, 303), (292, 291, 300, 301), (298, 299, 308, 307), (295, 296, 305, 304), (291, 293, 302, 300), (299, 292, 301, 308), (312, 313, 322, 321), (300, 302, 311, 309), (308, 301, 310, 317), (305, 306, 315, 314), (302, 303, 312, 311), (306, 307, 316, 315), (303, 304, 313, 312), (301, 300, 309, 310), (307, 308, 317, 316), (320, 321, 330, 329), (310, 309, 318, 319), (316, 317, 326, 325), (313, 314, 323, 322), (309, 311, 320, 318), (317, 310, 319, 326), (314, 315, 324, 323), (311, 312, 321, 320), (315, 316, 325, 324), (327, 329, 338, 336), (324, 325, 334, 333), (321, 322, 331, 330), (319, 318, 327, 328), (325, 326, 335, 334), (322, 323, 332, 331), (318, 320, 329, 327), (326, 319, 328, 335), (323, 324, 333, 332), (337, 336, 345, 346), (335, 328, 337, 344), (332, 333, 342, 341), (329, 330, 339, 338), (333, 334, 343, 342), (330, 331, 340, 339), (328, 327, 336, 337), (334, 335, 344, 343), (331, 332, 341, 340), (351, 352, 361, 360), (343, 344, 353, 352), (340, 341, 350, 349), (336, 338, 347, 345), (344, 337, 346, 353), (341, 342, 351, 350), (338, 339, 348, 347), (342, 343, 352, 351), (339, 340, 349, 348), (362, 355, 364, 371), (348, 349, 358, 357), (346, 345, 354, 355), (352, 353, 362, 361), (349, 350, 359, 358), (345, 347, 356, 354), (353, 346, 355, 362), (350, 351, 360, 359), (347, 348, 357, 356), (370, 371, 380, 379), (359, 360, 369, 368), (356, 357, 366, 365), (360, 361, 370, 369), (357, 358, 367, 366), (355, 354, 363, 364), (361, 362, 371, 370), (358, 359, 368, 367), (354, 356, 365, 363), (378, 379, 388, 387), (367, 368, 377, 376), (363, 365, 374, 372), (371, 364, 373, 380), (368, 369, 378, 377), (365, 366, 375, 374), (369, 370, 379, 378), (366, 367, 376, 375), (364, 363, 372, 373), (381, 383, 384, 385, 386, 387, 388, 389, 382), (375, 376, 385, 384), (373, 372, 381, 382), (379, 380, 389, 388), (376, 377, 386, 385), (372, 374, 383, 381), (380, 373, 382, 389), (377, 378, 387, 386), (374, 375, 384, 383)])
me_cube_016.materials.append(mat_material_005)
me_cube_016.use_remesh_preserve_volume = False
me_cube_016.use_remesh_preserve_attributes = False
me_cube_016.use_mirror_vertex_groups = False
me_cube_016.update()
me_cube_003 = bpy.data.meshes.new('Cube.003')
me_cube_003.from_pydata([(-0.1727, 0.02796, -0.1727), (-0.1727, 0.02796, 0.1727), (-0.1727, 0.3733, -0.1727), (-0.1727, 0.3733, 0.1727), (0.1727, 0.02796, -0.1727), (0.1727, 0.02796, 0.1727), (0.1727, 0.3733, -0.1727), (0.1727, 0.3733, 0.1727), (-0.1727, 0.02796, 0.09594), (-0.1727, 0.3733, 0.09594), (0.1727, 0.3733, 0.09594), (0.1727, 0.02796, 0.09594), (-0.1727, 0.3733, -0.09592), (0.1727, 0.3733, -0.09592), (0.1727, 0.02796, -0.09592), (-0.1727, 0.02796, -0.09592), (-0.1727, -0.4013, 0.09594), (-0.1727, -0.4013, 0.1727), (0.1727, -0.4013, -0.09592), (0.1727, -0.4013, -0.1727), (-0.1727, -0.4013, -0.1727), (0.1727, -0.4013, 0.1727), (0.1727, -0.4013, 0.09594), (-0.1727, -0.4013, -0.09592)], [], [(8, 1, 3, 9), (9, 3, 7, 10), (10, 7, 5, 11), (4, 14, 18, 19), (2, 6, 4, 0), (7, 3, 1, 5), (14, 11, 8, 15), (13, 10, 11, 14), (12, 9, 10, 13), (15, 8, 9, 12), (0, 15, 12, 2), (2, 12, 13, 6), (6, 13, 14, 4), (5, 1, 17, 21), (22, 21, 17, 16), (19, 18, 23, 20), (14, 15, 23, 18), (8, 11, 22, 16), (15, 0, 20, 23), (1, 8, 16, 17), (0, 4, 19, 20), (11, 5, 21, 22)])
me_cube_003.materials.append(mat_material_004)
me_cube_003.use_remesh_preserve_volume = False
me_cube_003.use_remesh_preserve_attributes = False
me_cube_003.use_mirror_vertex_groups = False
me_cube_003.update()
me_cube_002 = bpy.data.meshes.new('Cube.002')
me_cube_002.from_pydata([(-1.0, -1.0, -1.0), (-1.0, -1.0, 1.0), (-1.0, 1.0, -1.0), (-1.0, 1.0, 1.0), (0.9256, -1.0, -1.0), (0.9256, -1.0, 1.0), (0.9256, 1.0, -1.0), (0.9256, 1.0, 1.0), (-0.5933, 1.0, -1.0), (-0.5933, 1.0, 1.0), (-0.5933, -1.0, -1.0), (-0.5933, -1.0, 1.0), (0.5909, 1.0, 1.0), (0.5909, -1.0, -1.0), (0.5909, 1.0, -1.0), (0.5909, -1.0, 1.0), (-1.0, 0.8404, -1.0), (-1.0, 0.8404, 1.0), (0.9256, 0.8404, -1.0), (0.9256, 0.8404, 1.0), (-0.5933, 0.8404, 1.0), (-0.5933, 0.8404, -1.0), (0.5909, 0.8404, 1.0), (0.5909, 0.8404, -1.0), (-1.0, -0.8291, -1.0), (0.9256, -0.8291, 1.0), (-0.5933, -0.8291, 1.0), (-0.5933, -0.8291, -1.0), (0.5909, -0.8291, 1.0), (0.5909, -0.8291, -1.0), (-1.0, -0.8291, 1.0), (0.9256, -0.8291, -1.0), (-1.0, -0.8291, -5.286), (-1.0, -1.0, -5.286), (-0.5933, 1.0, -5.286), (-1.0, 1.0, -5.286), (0.9256, 0.8404, -5.286), (0.9256, 1.0, -5.286), (0.5909, -1.0, -5.286), (0.9256, -1.0, -5.286), (-0.5933, -1.0, -5.286), (-0.5933, -0.8291, -5.286), (0.5909, 1.0, -5.286), (0.5909, -0.8291, -5.286), (-1.0, 0.8404, -5.286), (-0.5933, 0.8404, -5.286), (0.5909, 0.8404, -5.286), (0.9256, -0.8291, -5.286), (-1.225, 0.8404, 7.898), (-1.225, 1.0, 7.898), (-0.818, -1.0, 7.898), (-1.225, -1.0, 7.898), (-0.818, 1.0, 7.898), (-0.818, -0.8291, 7.898), (-1.225, -0.8291, 7.898), (-0.818, 0.8404, 7.898)], [], [(16, 17, 3, 2), (14, 12, 7, 6), (31, 25, 5, 4), (10, 11, 1, 0), (23, 14, 42, 46), (30, 1, 51, 54), (28, 26, 11, 15), (18, 23, 46, 36), (13, 15, 11, 10), (2, 3, 9, 8), (4, 5, 15, 13), (25, 28, 15, 5), (27, 29, 13, 10), (8, 9, 12, 14), (8, 14, 23, 21), (7, 12, 22, 19), (2, 8, 34, 35), (12, 9, 20, 22), (20, 9, 52, 55), (13, 29, 43, 38), (6, 7, 19, 18), (24, 30, 17, 16), (0, 1, 30, 24), (21, 23, 29, 27), (19, 22, 28, 25), (16, 21, 27, 24), (22, 20, 26, 28), (11, 26, 53, 50), (23, 18, 31, 29), (18, 19, 25, 31), (43, 47, 39, 38), (32, 41, 40, 33), (35, 34, 45, 44), (42, 37, 36, 46), (16, 2, 35, 44), (29, 31, 47, 43), (31, 4, 39, 47), (10, 0, 33, 40), (6, 18, 36, 37), (14, 6, 37, 42), (0, 24, 32, 33), (21, 16, 44, 45), (27, 10, 40, 41), (4, 13, 38, 39), (24, 27, 41, 32), (8, 21, 45, 34), (53, 54, 51, 50), (52, 49, 48, 55), (55, 48, 54, 53), (26, 20, 55, 53), (3, 17, 48, 49), (9, 3, 49, 52), (1, 11, 50, 51), (17, 30, 54, 48)])
me_cube_002.materials.append(mat_material_003)
me_cube_002.use_remesh_preserve_volume = False
me_cube_002.use_remesh_preserve_attributes = False
me_cube_002.use_mirror_vertex_groups = False
me_cube_002.update()
me_cube_001 = bpy.data.meshes.new('Cube.001')
me_cube_001.from_pydata([(-1.0, -1.0, -0.6322), (-1.0, -1.0, 0.9465), (-1.0, 1.0, -0.6322), (-1.0, 1.0, 0.9465), (1.0, -1.0, -0.6322), (1.0, -1.0, 0.9465), (1.0, 1.0, -0.6322), (1.0, 1.0, 0.9465), (-1.0, -0.8098, -0.6322), (-1.0, -0.8098, 0.9465), (1.0, -0.8098, -0.6322), (1.0, -0.8098, 0.9465), (-1.0, 0.7681, 0.9465), (1.0, 0.7681, -0.6322), (-1.0, 0.7681, -0.6322), (1.0, 0.7681, 0.9465), (-1.0, -1.0, 0.6221), (-1.0, 1.0, 0.6221), (1.0, 1.0, 0.6221), (1.0, -1.0, 0.6221), (1.0, -0.8098, 0.6221), (-1.0, -0.8098, 0.6221), (1.0, 0.7681, 0.6221), (-1.0, 0.7681, 0.6221), (-1.0, 1.0, 0.0367), (1.0, 1.0, 0.0367), (1.0, -1.0, 0.0367), (1.0, -0.8098, 0.0367), (-1.0, -0.8098, 0.0367), (1.0, 0.7681, 0.0367), (-1.0, 0.7681, 0.0367), (-1.0, -1.0, 0.0367), (0.9349, 0.7681, 0.6221), (0.9349, -0.8098, 0.6221), (0.9349, -0.8098, 0.0367), (0.9349, 0.7681, 0.0367), (0.5105, 1.0, -0.6322), (-0.1562, 1.0, -0.6322), (-0.1562, 1.0, 0.9465), (0.5105, 1.0, 0.9465), (-0.1562, -1.0, -0.6322), (0.5105, -1.0, -0.6322), (0.5105, -1.0, 0.9465), (-0.1562, -1.0, 0.9465), (-0.1562, -0.8098, 0.9465), (0.5105, -0.8098, 0.9465), (0.5105, -0.8098, -0.6322), (-0.1562, -0.8098, -0.6322), (0.5105, 0.7681, -0.6322), (-0.1562, 0.7681, -0.6322), (-0.1562, 0.7681, 0.9465), (0.5105, 0.7681, 0.9465), (0.5105, -1.0, 0.6221), (-0.1562, -1.0, 0.6221), (-0.1364, 1.0, 0.6184), (0.4907, 1.0, 0.6184), (-0.1364, 1.0, -0.3711), (0.4907, 1.0, -0.3711), (0.5105, -1.0, 0.0367), (-0.1562, -1.0, 0.0367), (-0.1364, 0.9145, 0.6184), (0.4907, 0.9145, 0.6184), (-0.1364, 0.9145, -0.3711), (0.4907, 0.9145, -0.3711), (0.5105, 1.167, -0.6322), (-0.1562, 1.167, -0.6322), (-0.1364, 1.167, -0.3711), (0.4907, 1.167, -0.3711)], [], [(23, 12, 3, 17), (55, 39, 7, 18), (20, 11, 5, 19), (53, 43, 1, 16), (46, 10, 4, 41), (44, 9, 1, 43), (50, 12, 9, 44), (48, 13, 10, 46), (22, 15, 11, 20), (16, 1, 9, 21), (18, 7, 15, 22), (36, 6, 13, 48), (38, 3, 12, 50), (21, 9, 12, 23), (28, 21, 23, 30), (25, 18, 22, 29), (31, 16, 21, 28), (22, 20, 33, 32), (59, 53, 16, 31), (27, 20, 19, 26), (57, 55, 18, 25), (30, 23, 17, 24), (14, 30, 24, 2), (36, 57, 25, 6), (10, 27, 26, 4), (40, 59, 31, 0), (13, 29, 27, 10), (0, 31, 28, 8), (6, 25, 29, 13), (8, 28, 30, 14), (35, 32, 33, 34), (29, 22, 32, 35), (20, 27, 34, 33), (27, 29, 35, 34), (4, 26, 58, 41), (41, 58, 59, 40), (2, 24, 56, 37), (37, 56, 66, 65), (24, 17, 54, 56), (56, 54, 60, 62), (26, 19, 52, 58), (58, 52, 53, 59), (7, 39, 51, 15), (39, 38, 50, 51), (2, 37, 49, 14), (37, 36, 48, 49), (14, 49, 47, 8), (49, 48, 46, 47), (15, 51, 45, 11), (51, 50, 44, 45), (11, 45, 42, 5), (45, 44, 43, 42), (8, 47, 40, 0), (47, 46, 41, 40), (19, 5, 42, 52), (52, 42, 43, 53), (17, 3, 38, 54), (54, 38, 39, 55), (62, 60, 61, 63), (55, 57, 63, 61), (57, 56, 62, 63), (54, 55, 61, 60), (65, 66, 67, 64), (57, 36, 64, 67), (36, 37, 65, 64), (56, 57, 67, 66)])
me_cube_001.polygons.foreach_set('material_index', [0, 0, 0, 0, 0, 0, 0, 0, 0, 0, 0, 0, 0, 0, 0, 0, 0, 0, 0, 0, 0, 0, 0, 0, 0, 0, 0, 0, 0, 0, 1, 0, 0, 0, 0, 0, 0, 0, 0, 0, 0, 0, 0, 0, 0, 0, 0, 0, 0, 0, 0, 0, 0, 0, 0, 0, 0, 0, 1, 0, 0, 0, 0, 0, 0, 0])
me_cube_001.materials.append(mat_material)
me_cube_001.materials.append(mat_material_001)
me_cube_001.use_remesh_preserve_volume = False
me_cube_001.use_remesh_preserve_attributes = False
me_cube_001.use_mirror_vertex_groups = False
me_cube_001.update()
me_cube = bpy.data.meshes.new('Cube')
me_cube.from_pydata([(-1.0, -1.0, -1.0), (-1.0, -1.0, 1.0), (-1.0, 1.0, -1.0), (-1.0, 1.0, 1.0), (1.0, -1.0, -1.0), (1.0, -1.0, 1.0), (1.0, 1.0, -1.0), (1.0, 1.0, 1.0), (0.9417, 1.0, -1.0), (0.9417, 1.0, 1.0), (0.9417, -1.0, -1.0), (0.9417, -1.0, 1.0), (-0.9373, 1.0, -1.0), (-0.9373, -1.0, 1.0), (-0.9373, 1.0, 1.0), (-0.9373, -1.0, -1.0), (-1.0, 0.9122, -1.0), (-1.0, 0.9122, 1.0), (1.0, 0.9122, -1.0), (1.0, 0.9122, 1.0), (0.9417, 0.9122, 1.0), (0.9417, 0.9122, -1.0), (-0.9373, 0.9122, -1.0), (-0.9373, 0.9122, 1.0), (-1.0, -0.8998, -1.0), (1.0, -0.8998, 1.0), (0.9417, -0.8998, 1.0), (0.9417, -0.8998, -1.0), (-0.9373, -0.8998, -1.0), (-0.9373, -0.8998, 1.0), (-1.0, -0.8998, 1.0), (1.0, -0.8998, -1.0), (-1.0, -1.0, 0.3436), (-1.0, 1.0, 0.3436), (1.0, 1.0, 0.3436), (1.0, -1.0, 0.3436), (0.9417, -1.0, 0.3436), (0.9417, 1.0, 0.3436), (-0.9373, 1.0, 0.3436), (-0.9373, -1.0, 0.3436), (1.0, 0.9122, 0.3436), (-1.0, 0.9122, 0.3436), (-1.0, -0.8998, 0.3436), (1.0, -0.8998, 0.3436), (-1.0, -1.0, 0.8029), (-1.0, 1.0, 0.8029), (1.0, 1.0, 0.8029), (1.0, -1.0, 0.8029), (0.9417, -1.0, 0.8029), (0.9417, 1.0, 0.8029), (-0.9373, 1.0, 0.8029), (-0.9373, -1.0, 0.8029), (1.0, 0.9122, 0.8029), (-1.0, 0.9122, 0.8029), (-1.0, -0.8998, 0.8029), (1.0, -0.8998, 0.8029), (-1.0, 1.0, 0.02136), (1.0, 1.0, 0.02136), (1.0, -1.0, 0.02136), (0.9417, -1.0, 0.02136), (0.9417, 1.0, 0.02136), (-0.9373, 1.0, 0.02136), (-0.9373, -1.0, 0.02136), (1.0, 0.9122, 0.02136), (-1.0, 0.9122, 0.02136), (-1.0, -0.8998, 0.02136), (1.0, -0.8998, 0.02136), (-1.0, -1.0, 0.02136), (-1.0, 1.0, -0.4433), (1.0, 1.0, -0.4433), (1.0, -1.0, -0.4433), (0.9417, -1.0, -0.4433), (0.9417, 1.0, -0.4433), (-0.9373, 1.0, -0.4433), (-0.9373, -1.0, -0.4433), (1.0, 0.9122, -0.4433), (-1.0, 0.9122, -0.4433), (-1.0, -0.8998, -0.4433), (1.0, -0.8998, -0.4433), (-1.0, -1.0, -0.4434), (0.8382, 1.0, 1.0), (0.8382, -1.0, -1.0), (0.8382, 1.0, -1.0), (0.8382, -1.0, 1.0), (0.8382, 0.9122, 1.0), (0.8382, 0.9122, -1.0), (0.8382, -0.8998, 1.0), (0.8382, -0.8998, -1.0), (0.8382, -1.0, 0.3436), (0.8382, 1.0, 0.3436), (0.8382, -1.0, 0.8029), (0.8382, 1.0, 0.8029), (0.8382, 1.0, 0.02136), (0.8382, -1.0, 0.02136), (0.8382, -1.0, -0.4433), (0.8382, 1.0, -0.4433), (-0.7772, 1.0, -1.0), (-0.7772, -1.0, 1.0), (-0.7772, 0.9122, -1.0), (-0.7772, -0.8998, -1.0), (-0.7772, -1.0, 0.3436), (-0.7772, -1.0, 0.8029), (-0.7772, -1.0, 0.02136), (-0.7772, -1.0, -0.4433), (-0.7772, 1.0, 1.0), (-0.7772, -1.0, -1.0), (-0.7772, 0.9122, 1.0), (-0.7772, -0.8998, 1.0), (-0.7772, 1.0, 0.3436), (-0.7772, 1.0, 0.8029), (-0.7772, 1.0, 0.02136), (-0.7772, 1.0, -0.4433), (0.3198, 1.0, 1.0), (0.3198, -1.0, -1.0), (0.3198, 0.9122, 1.0), (0.3198, -0.8998, 1.0), (0.3198, 1.0, 0.3436), (0.3198, 1.0, 0.8029), (0.3198, 1.0, 0.02136), (0.3198, 1.0, -0.4433), (0.3198, 1.0, -1.0), (0.3198, -1.0, 1.0), (0.3198, 0.9122, -1.0), (0.3198, -0.8998, -1.0), (0.3198, -1.0, 0.3436), (0.3198, -1.0, 0.8029), (0.3198, -1.0, 0.02136), (0.3198, -1.0, -0.4433), (-0.2392, 1.0, -1.0), (-0.2392, -1.0, 1.0), (-0.2392, 0.9122, -1.0), (-0.2392, -0.8998, -1.0), (-0.2392, -1.0, 0.3436), (-0.2392, -1.0, 0.8029), (-0.2392, -1.0, 0.02136), (-0.2392, -1.0, -0.4433), (-0.2392, 1.0, 1.0), (-0.2392, -1.0, -1.0), (-0.2392, 0.9122, 1.0), (-0.2392, -0.8998, 1.0), (-0.2392, 1.0, 0.3436), (-0.2392, 1.0, 0.8029), (-0.2392, 1.0, 0.02136), (-0.2392, 1.0, -0.4433), (0.2878, 1.0, 1.0), (0.2878, -1.0, -1.0), (0.2878, 0.9122, 1.0), (0.2878, -0.8998, 1.0), (0.2878, 1.0, 0.3436), (0.2878, 1.0, 0.8029), (0.2878, 1.0, 0.02136), (0.2878, 1.0, -0.4433), (0.2878, 1.0, -1.0), (0.2878, -1.0, 1.0), (0.2878, 0.9122, -1.0), (0.2878, -0.8998, -1.0), (0.2878, -1.0, 0.3436), (0.2878, -1.0, 0.8029), (0.2878, -1.0, 0.02136), (0.2878, -1.0, -0.4433), (-0.1985, 1.0, -1.0), (-0.1985, -1.0, 1.0), (-0.1985, 0.9122, -1.0), (-0.1985, -0.8998, -1.0), (-0.1985, -1.0, 0.3436), (-0.1985, -1.0, 0.8029), (-0.1985, -1.0, 0.02136), (-0.1985, -1.0, -0.4433), (-0.1985, 1.0, 1.0), (-0.1985, -1.0, -1.0), (-0.1985, 0.9122, 1.0), (-0.1985, -0.8998, 1.0), (-0.1985, 1.0, 0.3436), (-0.1985, 1.0, 0.8029), (-0.1985, 1.0, 0.02136), (-0.1985, 1.0, -0.4433), (0.3198, 0.9038, 0.3436), (0.8382, 0.9038, 0.3436), (0.3198, 0.9038, 0.8029), (0.8382, 0.9038, 0.8029), (0.3198, 0.9038, 0.02136), (0.8382, 0.9038, 0.02136), (0.3198, 0.9038, -0.4433), (0.8382, 0.9038, -0.4433), (-0.7772, 0.9038, 0.8029), (-0.7772, 0.9038, 0.3436), (-0.7772, 0.9038, 0.02136), (-0.7772, 0.9038, -0.4433), (-0.2392, 0.9038, 0.3436), (-0.2392, 0.9038, 0.8029), (-0.2392, 0.9038, 0.02136), (-0.2392, 0.9038, -0.4433), (-0.1985, 0.9038, 0.3436), (0.2878, 0.9038, 0.3436), (-0.1985, 0.9038, 0.8029), (0.2878, 0.9038, 0.8029), (-0.1985, 0.9038, 0.02136), (0.2878, 0.9038, 0.02136), (-0.1985, 0.9038, -0.4433), (0.2878, 0.9038, -0.4433), (0.8382, 0.9122, 0.9576), (0.9417, 0.9122, 0.9576), (0.9417, -0.8998, 0.9576), (-0.9373, 0.9122, 0.9576), (-0.9373, -0.8998, 0.9576), (0.8382, -0.8998, 0.9576), (0.3198, 0.9122, 0.9576), (0.3198, -0.8998, 0.9576), (-0.7772, 0.9122, 0.9576), (-0.7772, -0.8998, 0.9576), (0.2878, 0.9122, 0.9576), (0.2878, -0.8998, 0.9576), (-0.2392, 0.9122, 0.9576), (-0.2392, -0.8998, 0.9576), (-0.1985, 0.9122, 0.9576), (-0.1985, -0.8998, 0.9576), (0.8382, -0.9134, 0.02136), (0.8382, -0.9134, -0.4433), (0.8382, -0.9134, 0.8029), (0.8382, -0.9134, 0.3436), (-0.2392, -0.9134, 0.3436), (-0.7772, -0.9134, 0.3436), (-0.2392, -0.9134, 0.8029), (-0.7772, -0.9134, 0.8029), (-0.2392, -0.9134, 0.02136), (-0.7772, -0.9134, 0.02136), (-0.2392, -0.9134, -0.4433), (-0.7772, -0.9134, -0.4433), (0.3198, -0.9134, 0.3436), (0.3198, -0.9134, 0.8029), (0.3198, -0.9134, 0.02136), (0.3198, -0.9134, -0.4433), (0.2878, -0.9134, 0.02136), (0.2878, -0.9134, -0.4433), (0.2878, -0.9134, 0.8029), (0.2878, -0.9134, 0.3436), (-0.1985, -0.9134, 0.3436), (-0.1985, -0.9134, 0.8029), (-0.1985, -0.9134, 0.02136), (-0.1985, -0.9134, -0.4433)], [], [(53, 17, 3, 45), (49, 9, 7, 46), (55, 25, 5, 47), (51, 13, 1, 44), (27, 31, 4, 10), (29, 30, 1, 13), (25, 26, 11, 5), (87, 27, 10, 81), (47, 5, 11, 48), (91, 80, 9, 49), (45, 3, 14, 50), (24, 28, 15, 0), (107, 29, 13, 97), (101, 97, 13, 51), (104, 14, 23, 106), (2, 12, 22, 16), (82, 8, 21, 85), (7, 9, 20, 19), (14, 3, 17, 23), (8, 6, 18, 21), (46, 7, 19, 52), (54, 30, 17, 53), (44, 1, 30, 54), (171, 147, 211, 215), (16, 22, 28, 24), (85, 21, 27, 87), (19, 20, 26, 25), (23, 17, 30, 29), (21, 18, 31, 27), (52, 19, 25, 55), (63, 40, 43, 66), (67, 32, 42, 65), (65, 42, 41, 64), (57, 34, 40, 63), (102, 100, 39, 62), (56, 33, 38, 61), (92, 89, 37, 60), (58, 35, 36, 59), (62, 39, 32, 67), (66, 43, 35, 58), (60, 37, 34, 57), (64, 41, 33, 56), (40, 52, 55, 43), (32, 44, 54, 42), (42, 54, 53, 41), (34, 46, 52, 40), (100, 101, 51, 39), (33, 45, 50, 38), (89, 91, 49, 37), (35, 47, 48, 36), (39, 51, 44, 32), (43, 55, 47, 35), (37, 49, 46, 34), (41, 53, 45, 33), (76, 64, 56, 68), (72, 60, 57, 69), (78, 66, 58, 70), (74, 62, 67, 79), (70, 58, 59, 71), (95, 92, 60, 72), (68, 56, 61, 73), (103, 102, 62, 74), (69, 57, 63, 75), (77, 65, 64, 76), (79, 67, 65, 77), (75, 63, 66, 78), (18, 75, 78, 31), (0, 79, 77, 24), (24, 77, 76, 16), (6, 69, 75, 18), (105, 103, 74, 15), (2, 68, 73, 12), (82, 95, 72, 8), (4, 70, 71, 10), (15, 74, 79, 0), (31, 78, 70, 4), (8, 72, 69, 6), (16, 76, 68, 2), (120, 119, 95, 82), (10, 71, 94, 81), (71, 59, 93, 94), (141, 140, 188, 189), (111, 110, 186, 187), (36, 48, 90, 88), (118, 116, 89, 92), (59, 36, 88, 93), (122, 85, 87, 123), (106, 23, 203, 208), (120, 82, 85, 122), (9, 80, 84, 20), (48, 11, 83, 90), (26, 86, 83, 11), (117, 112, 80, 91), (123, 87, 81, 113), (28, 99, 105, 15), (50, 14, 104, 109), (12, 96, 98, 22), (22, 98, 99, 28), (61, 38, 108, 110), (38, 50, 109, 108), (73, 61, 110, 111), (12, 73, 111, 96), (137, 135, 103, 105), (100, 132, 220, 221), (101, 100, 221, 223), (134, 132, 100, 102), (146, 170, 214, 210), (136, 104, 106, 138), (133, 129, 97, 101), (139, 107, 97, 129), (86, 115, 121, 83), (90, 83, 121, 125), (80, 112, 114, 84), (84, 114, 206, 200), (93, 88, 124, 126), (88, 90, 218, 219), (156, 157, 234, 235), (81, 94, 127, 113), (155, 123, 113, 145), (149, 144, 112, 117), (152, 120, 122, 154), (154, 122, 123, 155), (150, 148, 116, 118), (148, 149, 117, 116), (151, 150, 118, 119), (152, 151, 119, 120), (96, 111, 143, 128), (142, 143, 191, 190), (151, 175, 198, 199), (110, 108, 140, 142), (98, 130, 131, 99), (96, 128, 130, 98), (109, 104, 136, 141), (99, 131, 137, 105), (171, 139, 129, 161), (165, 161, 129, 133), (168, 136, 138, 170), (23, 29, 204, 203), (166, 164, 132, 134), (164, 165, 133, 132), (167, 166, 134, 135), (169, 167, 135, 137), (113, 127, 159, 145), (127, 126, 158, 159), (124, 125, 157, 156), (126, 124, 156, 158), (107, 139, 213, 209), (112, 144, 146, 114), (125, 121, 153, 157), (115, 147, 153, 121), (160, 175, 151, 152), (89, 116, 176, 177), (108, 109, 184, 185), (174, 172, 148, 150), (162, 154, 155, 163), (160, 152, 154, 162), (173, 168, 144, 149), (163, 155, 145, 169), (131, 163, 169, 137), (141, 136, 168, 173), (128, 160, 162, 130), (130, 162, 163, 131), (142, 140, 172, 174), (140, 141, 173, 172), (143, 142, 174, 175), (128, 143, 175, 160), (145, 159, 167, 169), (102, 103, 227, 225), (127, 94, 217, 231), (158, 156, 164, 166), (138, 106, 208, 212), (144, 168, 170, 146), (157, 153, 161, 165), (147, 171, 161, 153), (182, 180, 181, 183), (176, 178, 179, 177), (187, 186, 190, 191), (185, 184, 189, 188), (198, 196, 197, 199), (192, 194, 195, 193), (172, 173, 194, 192), (117, 91, 179, 178), (116, 117, 178, 176), (92, 95, 183, 181), (175, 174, 196, 198), (140, 108, 185, 188), (118, 92, 181, 180), (150, 151, 199, 197), (91, 89, 177, 179), (119, 118, 180, 182), (109, 141, 189, 184), (149, 148, 193, 195), (148, 172, 192, 193), (110, 142, 190, 186), (173, 149, 195, 194), (143, 111, 187, 191), (95, 119, 182, 183), (174, 150, 197, 196), (208, 203, 204, 209), (201, 200, 205, 202), (212, 208, 209, 213), (200, 206, 207, 205), (214, 212, 213, 215), (206, 210, 211, 207), (210, 214, 215, 211), (20, 84, 200, 201), (115, 86, 205, 207), (29, 107, 209, 204), (114, 146, 210, 206), (170, 138, 212, 214), (147, 115, 207, 211), (86, 26, 202, 205), (139, 171, 215, 213), (26, 20, 201, 202), (226, 224, 225, 227), (220, 222, 223, 221), (219, 218, 229, 228), (217, 216, 230, 231), (233, 232, 238, 239), (235, 234, 237, 236), (132, 133, 222, 220), (166, 167, 239, 238), (133, 101, 223, 222), (135, 134, 224, 226), (165, 164, 236, 237), (134, 102, 225, 224), (164, 156, 235, 236), (103, 135, 226, 227), (124, 88, 219, 228), (157, 165, 237, 234), (90, 125, 229, 218), (158, 166, 238, 232), (94, 93, 216, 217), (125, 124, 228, 229), (93, 126, 230, 216), (167, 159, 233, 239), (159, 158, 232, 233), (126, 127, 231, 230)])
me_cube.polygons.foreach_set('material_index', [0, 0, 0, 0, 0, 0, 0, 0, 0, 0, 0, 0, 0, 0, 0, 0, 0, 0, 0, 0, 0, 0, 0, 0, 0, 0, 0, 0, 0, 0, 0, 0, 0, 0, 0, 0, 0, 0, 0, 0, 0, 0, 0, 0, 0, 0, 0, 0, 0, 0, 0, 0, 0, 0, 0, 0, 0, 0, 0, 0, 0, 0, 0, 0, 0, 0, 0, 0, 0, 0, 0, 0, 0, 0, 0, 0, 0, 0, 0, 0, 0, 0, 0, 0, 0, 0, 0, 0, 0, 0, 0, 0, 0, 0, 0, 0, 0, 0, 0, 0, 0, 0, 0, 0, 0, 0, 0, 0, 0, 0, 0, 0, 0, 0, 0, 0, 0, 0, 0, 0, 0, 0, 0, 0, 0, 0, 0, 0, 0, 0, 0, 0, 0, 0, 0, 0, 0, 0, 0, 0, 0, 0, 0, 0, 0, 0, 0, 0, 0, 0, 0, 0, 0, 0, 0, 0, 0, 0, 0, 0, 0, 0, 0, 0, 0, 0, 0, 0, 0, 0, 0, 0, 0, 0, 1, 1, 1, 1, 1, 1, 0, 0, 0, 0, 0, 0, 0, 0, 0, 0, 0, 0, 0, 0, 0, 0, 0, 0, 0, 0, 0, 0, 0, 0, 0, 0, 0, 0, 0, 0, 0, 0, 0, 0, 1, 1, 1, 1, 1, 1, 0, 0, 0, 0, 0, 0, 0, 0, 0, 0, 0, 0, 0, 0, 0, 0, 0, 0])
me_cube.materials.append(mat_material)
me_cube.materials.append(mat_material_001)
me_cube.use_remesh_preserve_volume = False
me_cube.use_remesh_preserve_attributes = False
me_cube.use_mirror_vertex_groups = False
me_cube.update()

# ---- objects
ob_circle_006 = bpy.data.objects.new('Circle.006', me_circle_011)
ob_cube_010 = bpy.data.objects.new('Cube.010', me_cube_028)
ob_cube_009 = bpy.data.objects.new('Cube.009', me_cube_026)
ob_cube_016 = bpy.data.objects.new('Cube.016', me_cube_016)
ob_cube_003 = bpy.data.objects.new('Cube.003', me_cube_003)
ob_cube_002 = bpy.data.objects.new('Cube.002', me_cube_002)
ob_cube_001 = bpy.data.objects.new('Cube.001', me_cube_001)
ob_cube = bpy.data.objects.new('Cube', me_cube)

# ---- transforms, parenting, visibility, modifiers, constraints
ob_circle_006.location = (-1.476, -0.6047, 4.819)
ob_circle_006.lineart.crease_threshold = 0.0
ob_cube_010.location = (-4.215, -1.321, 5.031)
ob_cube_010.rotation_euler = (0.0, -0.0, 3.142)
ob_cube_010.scale = (0.3976, 0.4823, 0.3664)
ob_cube_010.lineart.crease_threshold = 0.0
ob_cube_009.location = (-5.418, 1.532, 2.201)
ob_cube_009.scale = (0.1262, 0.2696, 0.2048)
ob_cube_009.lineart.crease_threshold = 0.0
ob_cube_016.location = (2.047, 1.606, 3.837)
ob_cube_016.scale = (0.03332, 0.2982, 0.03332)
ob_cube_016.lineart.crease_threshold = 0.0
ob_cube_003.location = (4.477, 0.4112, 1.212)
ob_cube_003.scale = (0.1951, 0.211, 1.0)
ob_cube_003.lineart.crease_threshold = 0.0
ob_cube_002.location = (0.0263, -1.975, 0.3058)
ob_cube_002.rotation_euler = (0.0, -0.0, 1.571)
ob_cube_002.scale = (0.2631, 0.7471, 0.06602)
ob_cube_002.lineart.crease_threshold = 0.0
ob_cube_001.location = (3.667, -0.8364, 0.9186)
ob_cube_001.scale = (1.974, 1.276, 1.903)
ob_cube_001.lineart.crease_threshold = 0.0
ob_cube.location = (-1.614, 0.0, 2.348)
ob_cube.scale = (3.699, 2.392, 2.392)
ob_cube.lineart.crease_threshold = 0.0

# ---- collection membership
col_collection_1.objects.link(ob_circle_006)
col_collection_1.objects.link(ob_cube_010)
col_collection_1.objects.link(ob_cube_009)
col_collection_1.objects.link(ob_cube_016)
col_collection_1.objects.link(ob_cube_003)
col_collection_1.objects.link(ob_cube_002)
col_collection_1.objects.link(ob_cube_001)
col_collection_1.objects.link(ob_cube)

# ---- scene / render settings (as saved in the file)
scene.frame_start = 1; scene.frame_end = 250; scene.frame_set(1)
scene.render.engine = 'CYCLES'
scene.render.resolution_percentage = 50
scene.render.dither_intensity = 0.0
scene.cycles.use_denoising = False
scene.cycles.samples = 128
scene.cycles.sampling_pattern = 'TABULATED_SOBOL'
scene.cycles.light_sampling_threshold = 0.0
scene.cycles.use_adaptive_sampling = False
scene.cycles.use_light_tree = False
scene.cycles.blur_glossy = 0.0
scene.cycles.sample_clamp_indirect = 0.0
scene.view_settings.view_transform = 'Standard'
bpy.context.view_layer.update()

# ---- added for rendering (the .blend has no active camera and no usable light): camera, sun
cam_auto = bpy.data.cameras.new('AutoCamera')
cam_auto.lens = 50.0
cam_auto.sensor_width = 36.0
cam_auto.clip_end = 1000.0
ob_auto_camera = bpy.data.objects.new('AutoCamera', cam_auto)
scene.collection.objects.link(ob_auto_camera)
ob_auto_camera.location = (12.471, -14.9074, 12.4945)
ob_auto_camera.rotation_euler = (1.09748, -7.21219e-08, 0.694738)
scene.camera = ob_auto_camera
light_auto_sun = bpy.data.lights.new('AutoSun', 'SUN')
light_auto_sun.energy = 3.0
light_auto_sun.angle = 0.0523599
ob_auto_sun = bpy.data.objects.new('AutoSun', light_auto_sun)
scene.collection.objects.link(ob_auto_sun)
ob_auto_sun.rotation_euler = (0.872665, 0.174533, 0.523599)
bpy.context.view_layer.update()
